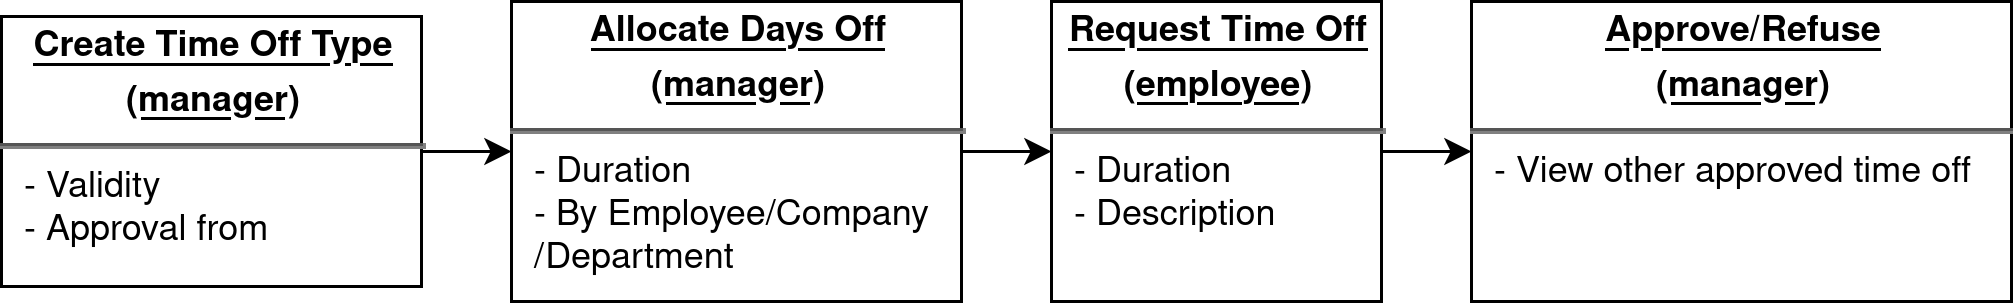

The diagram above was exported from draw.io. Its source (the exported page's mxGraphModel, read from the mxfile embedded in the PNG):
<mxGraphModel dx="1422" dy="778" grid="1" gridSize="10" guides="1" tooltips="1" connect="1" arrows="1" fold="1" page="1" pageScale="1" pageWidth="850" pageHeight="1100" background="#ffffff" math="0" shadow="0">
  <root>
    <mxCell id="0" />
    <mxCell id="1" parent="0" />
    <mxCell id="2" value="" style="edgeStyle=orthogonalEdgeStyle;rounded=0;orthogonalLoop=1;jettySize=auto;html=1;" edge="1" source="3" target="5" parent="1">
      <mxGeometry relative="1" as="geometry" />
    </mxCell>
    <mxCell id="3" value="&lt;p style=&quot;margin: 0px ; margin-top: 4px ; text-align: center ; text-decoration: underline&quot;&gt;&lt;b&gt;Create Time Off Type&lt;/b&gt;&lt;/p&gt;&lt;p style=&quot;margin: 0px ; margin-top: 4px ; text-align: center ; text-decoration: underline&quot;&gt;&lt;b&gt;(manager)&lt;/b&gt;&lt;br&gt;&lt;/p&gt;&lt;hr&gt;&lt;p style=&quot;margin: 0px ; margin-left: 8px&quot;&gt;- Validity&lt;/p&gt;&lt;p style=&quot;margin: 0px ; margin-left: 8px&quot;&gt;- Approval from&lt;br&gt;&lt;/p&gt;&lt;div&gt;&lt;br&gt;&lt;/div&gt;&lt;div&gt;&lt;br&gt;&lt;/div&gt;" style="verticalAlign=top;align=left;overflow=fill;fontSize=12;fontFamily=Helvetica;html=1;whiteSpace=wrap;" vertex="1" parent="1">
      <mxGeometry x="30" y="870" width="140" height="90" as="geometry" />
    </mxCell>
    <mxCell id="4" value="" style="edgeStyle=orthogonalEdgeStyle;rounded=0;orthogonalLoop=1;jettySize=auto;html=1;" edge="1" source="5" target="7" parent="1">
      <mxGeometry relative="1" as="geometry" />
    </mxCell>
    <mxCell id="5" value="&lt;p style=&quot;margin: 0px ; margin-top: 4px ; text-align: center ; text-decoration: underline&quot;&gt;&lt;b&gt;Allocate Days Off&lt;br&gt;&lt;/b&gt;&lt;/p&gt;&lt;p style=&quot;margin: 0px ; margin-top: 4px ; text-align: center ; text-decoration: underline&quot;&gt;&lt;b&gt;(manager)&lt;br&gt;&lt;/b&gt;&lt;/p&gt;&lt;hr&gt;&lt;p style=&quot;margin: 0px ; margin-left: 8px&quot;&gt;- Duration&lt;/p&gt;&lt;p style=&quot;margin: 0px ; margin-left: 8px&quot;&gt;- By Employee/Company/Department&lt;/p&gt;&lt;p style=&quot;margin: 0px ; margin-left: 8px&quot;&gt;- &lt;br&gt;&lt;/p&gt;&lt;div&gt;&lt;br&gt;&lt;/div&gt;&lt;div&gt;&lt;br&gt;&lt;/div&gt;" style="verticalAlign=top;align=left;overflow=fill;fontSize=12;fontFamily=Helvetica;html=1;whiteSpace=wrap;" vertex="1" parent="1">
      <mxGeometry x="200" y="865" width="150" height="100" as="geometry" />
    </mxCell>
    <mxCell id="6" value="" style="edgeStyle=orthogonalEdgeStyle;rounded=0;orthogonalLoop=1;jettySize=auto;html=1;" edge="1" source="7" target="8" parent="1">
      <mxGeometry relative="1" as="geometry" />
    </mxCell>
    <mxCell id="7" value="&lt;p style=&quot;margin: 0px ; margin-top: 4px ; text-align: center ; text-decoration: underline&quot;&gt;&lt;b&gt;Request Time Off&lt;br&gt;&lt;/b&gt;&lt;/p&gt;&lt;p style=&quot;margin: 0px ; margin-top: 4px ; text-align: center ; text-decoration: underline&quot;&gt;&lt;b&gt;(employee)&lt;br&gt;&lt;/b&gt;&lt;/p&gt;&lt;hr&gt;&lt;div&gt;&lt;p style=&quot;margin: 0px ; margin-left: 8px&quot;&gt;- Duration&lt;/p&gt;&lt;p style=&quot;margin: 0px ; margin-left: 8px&quot;&gt;- Description&lt;br&gt;&lt;/p&gt;&lt;/div&gt;&lt;div&gt;&lt;br&gt;&lt;/div&gt;" style="verticalAlign=top;align=left;overflow=fill;fontSize=12;fontFamily=Helvetica;html=1;whiteSpace=wrap;" vertex="1" parent="1">
      <mxGeometry x="380" y="865" width="110" height="100" as="geometry" />
    </mxCell>
    <mxCell id="8" value="&lt;p style=&quot;margin: 0px ; margin-top: 4px ; text-align: center ; text-decoration: underline&quot;&gt;&lt;b&gt;Approve/Refuse&lt;br&gt;&lt;/b&gt;&lt;/p&gt;&lt;p style=&quot;margin: 0px ; margin-top: 4px ; text-align: center ; text-decoration: underline&quot;&gt;&lt;b&gt;(manager)&lt;br&gt;&lt;/b&gt;&lt;/p&gt;&lt;hr&gt;&lt;div&gt;&lt;p style=&quot;margin: 0px ; margin-left: 8px&quot;&gt;- View other approved time off&lt;br&gt;&lt;/p&gt;&lt;/div&gt;&lt;div&gt;&lt;br&gt;&lt;/div&gt;" style="verticalAlign=top;align=left;overflow=fill;fontSize=12;fontFamily=Helvetica;html=1;whiteSpace=wrap;" vertex="1" parent="1">
      <mxGeometry x="520" y="865" width="180" height="100" as="geometry" />
    </mxCell>
  </root>
</mxGraphModel>